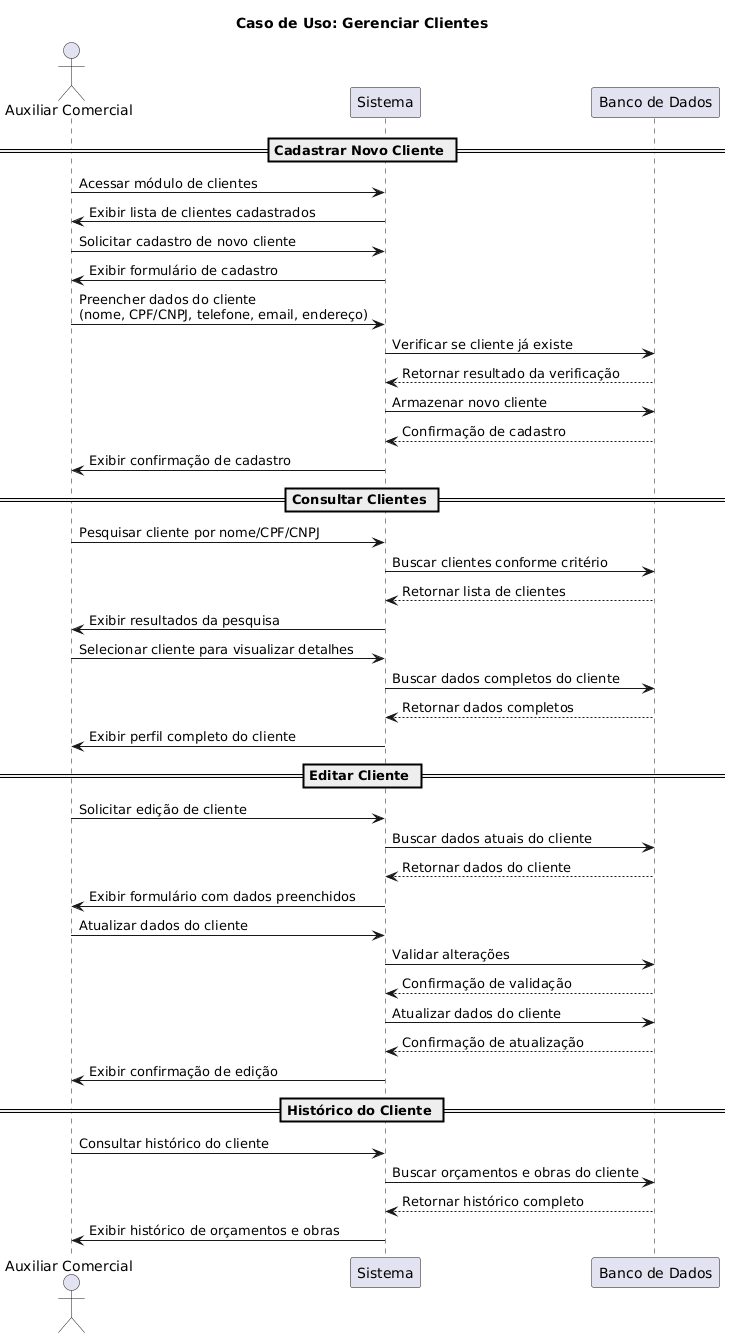

The diagram above was rendered by PlantUML. Its source (embedded in the PNG):
@startuml
title Caso de Uso: Gerenciar Clientes

actor "Auxiliar Comercial" as AC
participant "Sistema" as S
participant "Banco de Dados" as BD

== Cadastrar Novo Cliente ==

AC -> S: Acessar módulo de clientes
S -> AC: Exibir lista de clientes cadastrados

AC -> S: Solicitar cadastro de novo cliente
S -> AC: Exibir formulário de cadastro

AC -> S: Preencher dados do cliente\n(nome, CPF/CNPJ, telefone, email, endereço)
S -> BD: Verificar se cliente já existe
BD --> S: Retornar resultado da verificação

S -> BD: Armazenar novo cliente
BD --> S: Confirmação de cadastro
S -> AC: Exibir confirmação de cadastro

== Consultar Clientes ==

AC -> S: Pesquisar cliente por nome/CPF/CNPJ
S -> BD: Buscar clientes conforme critério
BD --> S: Retornar lista de clientes
S -> AC: Exibir resultados da pesquisa

AC -> S: Selecionar cliente para visualizar detalhes
S -> BD: Buscar dados completos do cliente
BD --> S: Retornar dados completos
S -> AC: Exibir perfil completo do cliente

== Editar Cliente ==

AC -> S: Solicitar edição de cliente
S -> BD: Buscar dados atuais do cliente
BD --> S: Retornar dados do cliente
S -> AC: Exibir formulário com dados preenchidos

AC -> S: Atualizar dados do cliente
S -> BD: Validar alterações
BD --> S: Confirmação de validação
S -> BD: Atualizar dados do cliente
BD --> S: Confirmação de atualização
S -> AC: Exibir confirmação de edição

== Histórico do Cliente ==

AC -> S: Consultar histórico do cliente
S -> BD: Buscar orçamentos e obras do cliente
BD --> S: Retornar histórico completo
S -> AC: Exibir histórico de orçamentos e obras
@enduml